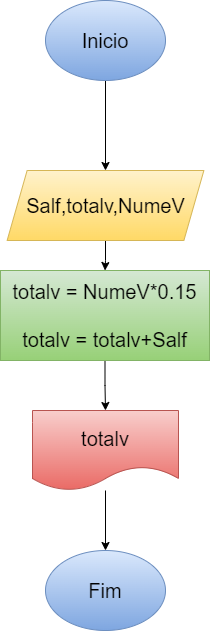

The diagram above was exported from draw.io. Its source (the exported page's mxGraphModel, read from the mxfile embedded in the PNG):
<mxGraphModel dx="794" dy="470" grid="1" gridSize="10" guides="1" tooltips="1" connect="1" arrows="1" fold="1" page="1" pageScale="1" pageWidth="827" pageHeight="1169" math="0" shadow="0">
  <root>
    <mxCell id="0" />
    <mxCell id="1" parent="0" />
    <mxCell id="Y4QWzWgNuWSeL1CvT_XM-1" value="" style="edgeStyle=orthogonalEdgeStyle;rounded=0;orthogonalLoop=1;jettySize=auto;html=1;" edge="1" parent="1" source="Y4QWzWgNuWSeL1CvT_XM-2" target="Y4QWzWgNuWSeL1CvT_XM-4">
      <mxGeometry relative="1" as="geometry" />
    </mxCell>
    <mxCell id="Y4QWzWgNuWSeL1CvT_XM-2" value="Inicio" style="ellipse;whiteSpace=wrap;html=1;fontSize=20;fillColor=#dae8fc;gradientColor=#7ea6e0;strokeColor=#6c8ebf;" vertex="1" parent="1">
      <mxGeometry x="354" y="80" width="120" height="80" as="geometry" />
    </mxCell>
    <mxCell id="Y4QWzWgNuWSeL1CvT_XM-3" value="" style="edgeStyle=orthogonalEdgeStyle;rounded=0;orthogonalLoop=1;jettySize=auto;html=1;" edge="1" parent="1" source="Y4QWzWgNuWSeL1CvT_XM-4" target="Y4QWzWgNuWSeL1CvT_XM-6">
      <mxGeometry relative="1" as="geometry" />
    </mxCell>
    <mxCell id="Y4QWzWgNuWSeL1CvT_XM-4" value="Salf,totalv,NumeV" style="shape=parallelogram;perimeter=parallelogramPerimeter;whiteSpace=wrap;html=1;fixedSize=1;fontSize=20;fillColor=#fff2cc;strokeColor=#d6b656;gradientColor=#ffd966;" vertex="1" parent="1">
      <mxGeometry x="315.63" y="250" width="196.75" height="70" as="geometry" />
    </mxCell>
    <mxCell id="Y4QWzWgNuWSeL1CvT_XM-5" value="" style="edgeStyle=orthogonalEdgeStyle;rounded=0;orthogonalLoop=1;jettySize=auto;html=1;" edge="1" parent="1" source="Y4QWzWgNuWSeL1CvT_XM-6" target="Y4QWzWgNuWSeL1CvT_XM-8">
      <mxGeometry relative="1" as="geometry" />
    </mxCell>
    <mxCell id="Y4QWzWgNuWSeL1CvT_XM-6" value="totalv = NumeV*0.15&lt;br&gt;&lt;br&gt;totalv = totalv+Salf" style="whiteSpace=wrap;html=1;fontSize=20;fillColor=#d5e8d4;strokeColor=#82b366;gradientColor=#97d077;" vertex="1" parent="1">
      <mxGeometry x="309" y="350" width="209" height="90" as="geometry" />
    </mxCell>
    <mxCell id="Y4QWzWgNuWSeL1CvT_XM-7" style="edgeStyle=orthogonalEdgeStyle;rounded=0;orthogonalLoop=1;jettySize=auto;html=1;entryX=0.5;entryY=0;entryDx=0;entryDy=0;" edge="1" parent="1" source="Y4QWzWgNuWSeL1CvT_XM-8" target="Y4QWzWgNuWSeL1CvT_XM-9">
      <mxGeometry relative="1" as="geometry" />
    </mxCell>
    <mxCell id="Y4QWzWgNuWSeL1CvT_XM-8" value="totalv" style="shape=document;whiteSpace=wrap;html=1;boundedLbl=1;fontSize=20;fillColor=#f8cecc;strokeColor=#b85450;gradientColor=#ea6b66;" vertex="1" parent="1">
      <mxGeometry x="341" y="490" width="146" height="80" as="geometry" />
    </mxCell>
    <mxCell id="Y4QWzWgNuWSeL1CvT_XM-9" value="Fim" style="ellipse;whiteSpace=wrap;html=1;fontSize=20;fillColor=#dae8fc;gradientColor=#7ea6e0;strokeColor=#6c8ebf;" vertex="1" parent="1">
      <mxGeometry x="354" y="630" width="120" height="80" as="geometry" />
    </mxCell>
  </root>
</mxGraphModel>